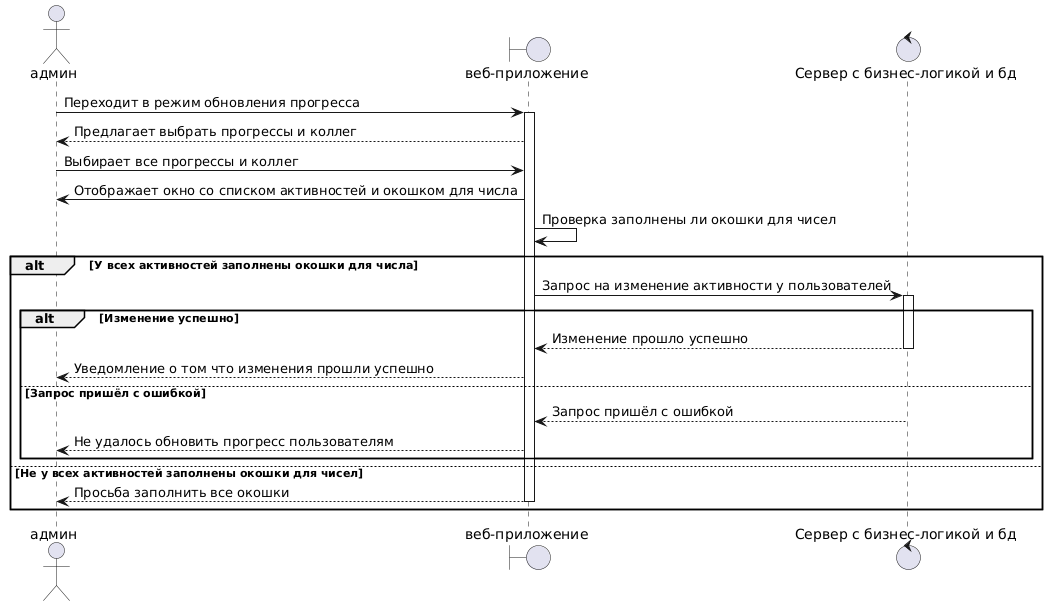

The diagram above was rendered by PlantUML. Its source (embedded in the PNG):
@startuml
Actor "админ" as a
Boundary "веб-приложение" as f
Control "Сервер с бизнес-логикой и бд" as b
a -> f : Переходит в режим обновления прогресса
activate f
f --> a : Предлагает выбрать прогрессы и коллег
a -> f : Выбирает все прогрессы и коллег
f -> a : Отображает окно со списком активностей и окошком для числа
f -> f : Проверка заполнены ли окошки для чисел
alt У всех активностей заполнены окошки для числа
    f -> b : Запрос на изменение активности у пользователей
    activate b
    alt Изменение успешно
        b --> f : Изменение прошло успешно
        deactivate b
        f --> a : Уведомление о том что изменения прошли успешно
    else Запрос пришёл с ошибкой
        b --> f : Запрос пришёл с ошибкой
        f --> a : Не удалось обновить прогресс пользователям
    end
else Не у всех активностей заполнены окошки для чисел
    f --> a : Просьба заполнить все окошки
    deactivate f
end
@enduml